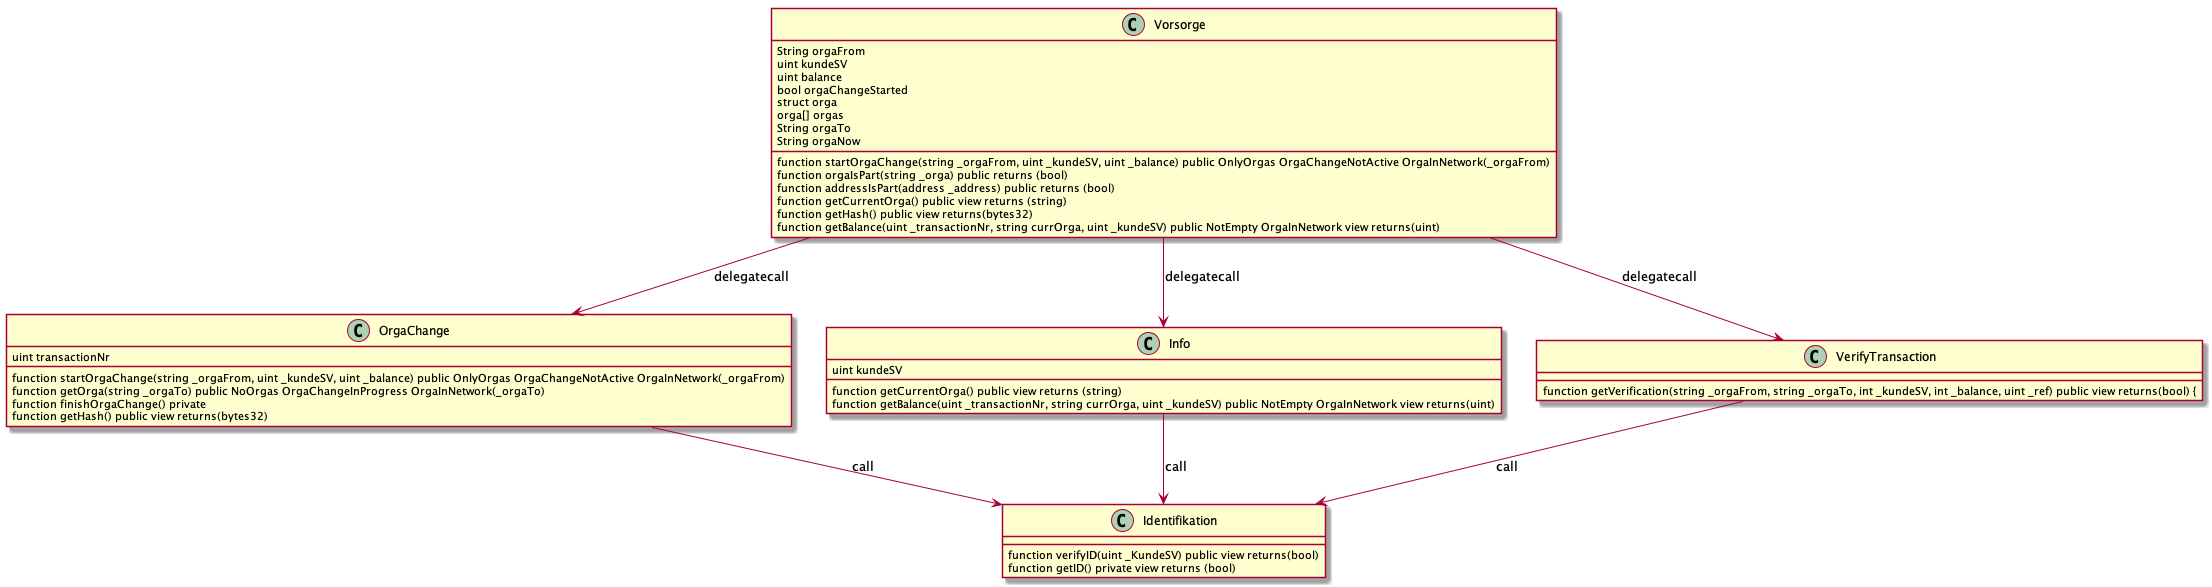

The diagram above was rendered by PlantUML. Its source (embedded in the PNG):
@startuml VVS_classes
class Vorsorge {
    String orgaFrom
    uint kundeSV
    uint balance 
    bool orgaChangeStarted 
    struct orga 
    orga[] orgas
    String orgaTo
    String orgaNow
    function startOrgaChange(string _orgaFrom, uint _kundeSV, uint _balance) public OnlyOrgas OrgaChangeNotActive OrgaInNetwork(_orgaFrom)
    function orgaIsPart(string _orga) public returns (bool)
    function addressIsPart(address _address) public returns (bool) 
    function getCurrentOrga() public view returns (string) 
    function getHash() public view returns(bytes32)
    function getBalance(uint _transactionNr, string currOrga, uint _kundeSV) public NotEmpty OrgaInNetwork view returns(uint)
}
class OrgaChange {
    uint transactionNr
    

    function startOrgaChange(string _orgaFrom, uint _kundeSV, uint _balance) public OnlyOrgas OrgaChangeNotActive OrgaInNetwork(_orgaFrom)
    function getOrga(string _orgaTo) public NoOrgas OrgaChangeInProgress OrgaInNetwork(_orgaTo) 
    function finishOrgaChange() private
    function getHash() public view returns(bytes32)




}
class Info {
    uint kundeSV
    function getCurrentOrga() public view returns (string) 
    function getBalance(uint _transactionNr, string currOrga, uint _kundeSV) public NotEmpty OrgaInNetwork view returns(uint)
}
class Identifikation {
    function verifyID(uint _KundeSV) public view returns(bool)
    function getID() private view returns (bool)

}
class VerifyTransaction {

function getVerification(string _orgaFrom, string _orgaTo, int _kundeSV, int _balance, uint _ref) public view returns(bool) {

}

Vorsorge --> OrgaChange : delegatecall
Vorsorge --> Info : delegatecall
Vorsorge --> VerifyTransaction : delegatecall 
OrgaChange --> Identifikation : call
Info --> Identifikation: call
VerifyTransaction --> Identifikation: call

@enduml